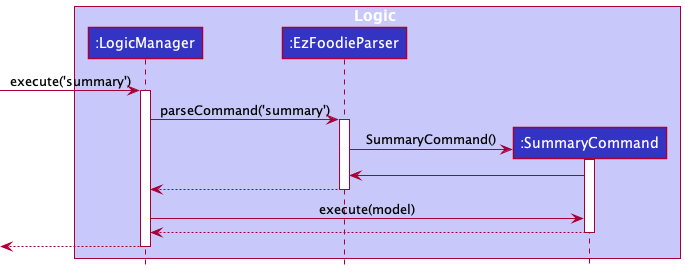

The diagram above was rendered by PlantUML. Its source (embedded in the PNG):
@startuml
!include style.puml

box Logic LOGIC_COLOR_T1
participant ":LogicManager" as LogicManager LOGIC_COLOR
participant ":EzFoodieParser" as EzFoodieParser LOGIC_COLOR
participant ":SummaryCommand" as SummaryCommand LOGIC_COLOR
end box


[-> LogicManager : execute('summary')
activate LogicManager

LogicManager -> EzFoodieParser : parseCommand('summary')
activate EzFoodieParser

create SummaryCommand
EzFoodieParser -> SummaryCommand : SummaryCommand()
activate SummaryCommand

SummaryCommand -> EzFoodieParser

EzFoodieParser --> LogicManager
deactivate EzFoodieParser

LogicManager -> SummaryCommand : execute(model)

SummaryCommand --> LogicManager
deactivate SummaryCommand

[<-- LogicManager
deactivate LogicManager
@enduml